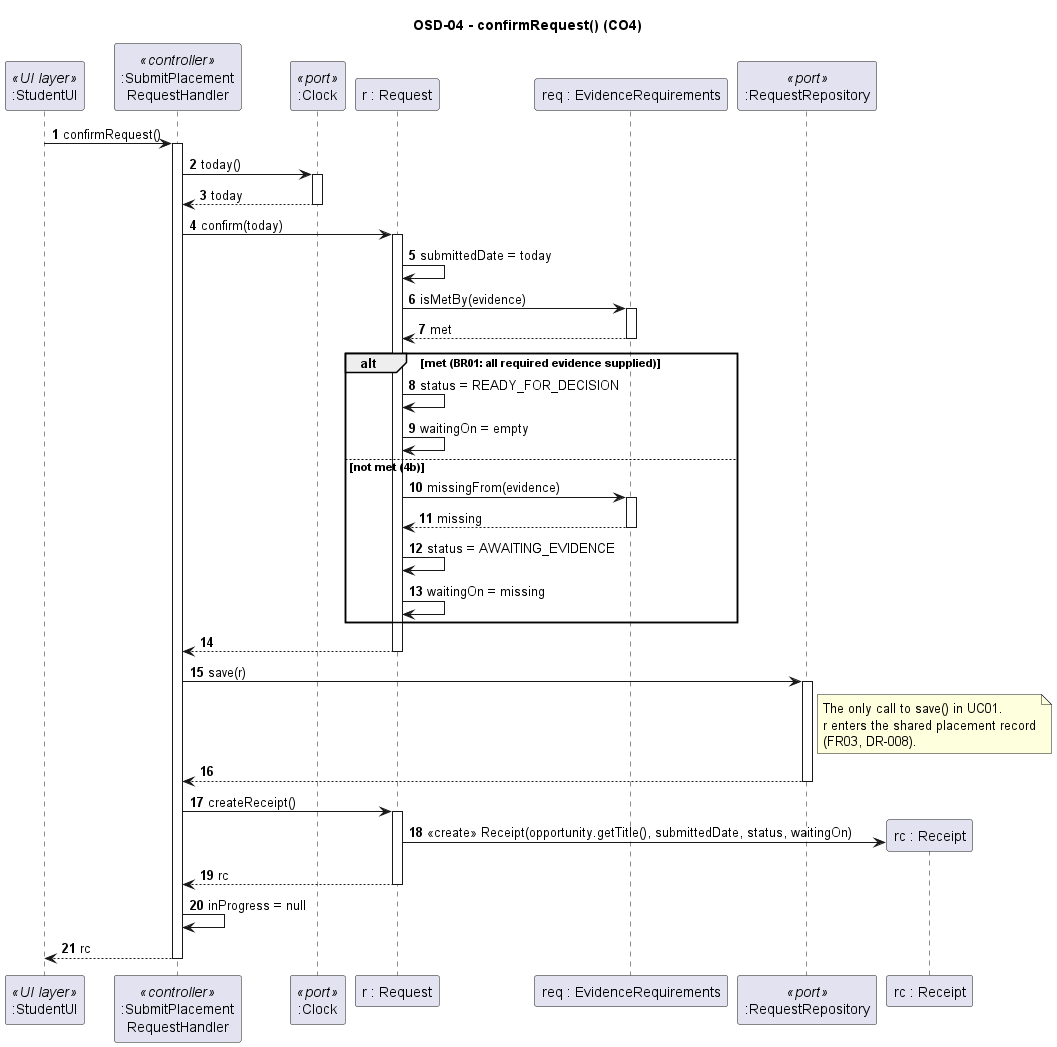

The diagram above was rendered by PlantUML. Its source (embedded in the PNG):
@startuml sd-04-confirm-request
' OSD-04 - confirmRequest (CO4)
' Linked to: UC01 steps 5-7 and exception 4b, SSD-01 inner alt, CO4, BR01, SC01-SC04
title OSD-04 - confirmRequest() (CO4)

skinparam sequenceMessageAlign left
autonumber

participant ":StudentUI" as UI <<UI layer>>
participant ":SubmitPlacement\nRequestHandler" as H <<controller>>
participant ":Clock" as C <<port>>
participant "r : Request" as R
participant "req : EvidenceRequirements" as ER
participant ":RequestRepository" as RR <<port>>

UI -> H : confirmRequest()
activate H

H -> C : today()
activate C
C --> H : today
deactivate C

H -> R : confirm(today)
activate R
R -> R : submittedDate = today
R -> ER : isMetBy(evidence)
activate ER
ER --> R : met
deactivate ER

alt met (BR01: all required evidence supplied)
  R -> R : status = READY_FOR_DECISION
  R -> R : waitingOn = empty
else not met (4b)
  R -> ER : missingFrom(evidence)
  activate ER
  ER --> R : missing
  deactivate ER
  R -> R : status = AWAITING_EVIDENCE
  R -> R : waitingOn = missing
end
R --> H
deactivate R

H -> RR : save(r)
activate RR
note right of RR
  The only call to save() in UC01.
  r enters the shared placement record
  (FR03, DR-008).
end note
RR --> H
deactivate RR

H -> R : createReceipt()
activate R
create "rc : Receipt" as RC
R -> RC : <<create>> Receipt(opportunity.getTitle(), submittedDate, status, waitingOn)
R --> H : rc
deactivate R

H -> H : inProgress = null

H --> UI : rc
deactivate H
@enduml